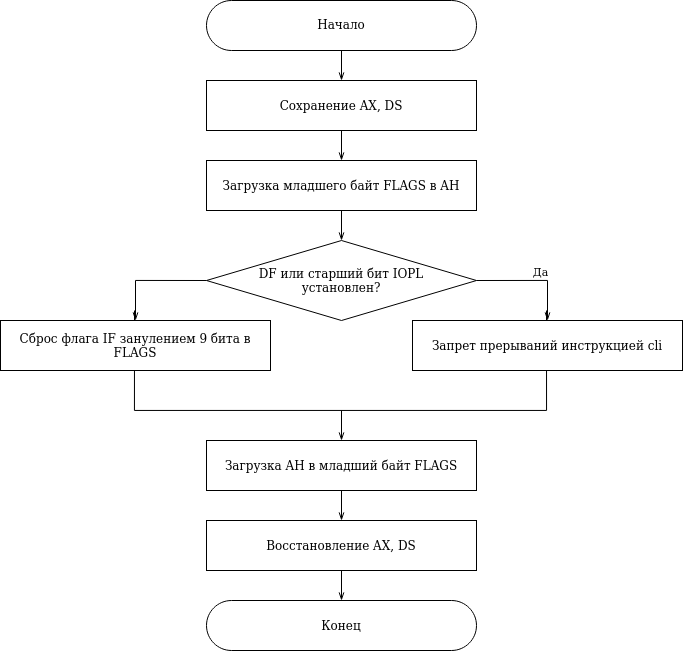

The diagram above was exported from draw.io. Its source (the exported page's mxGraphModel, read from the mxfile embedded in the PNG):
<mxGraphModel dx="1673" dy="899" grid="1" gridSize="10" guides="1" tooltips="1" connect="1" arrows="1" fold="1" page="1" pageScale="1" pageWidth="827" pageHeight="1169" math="0" shadow="0">
  <root>
    <mxCell id="0" />
    <mxCell id="1" parent="0" />
    <mxCell id="_nTo4K7G8b05luHVepHe-35" style="edgeStyle=orthogonalEdgeStyle;rounded=0;orthogonalLoop=1;jettySize=auto;html=1;exitX=0.5;exitY=1;exitDx=0;exitDy=0;fontFamily=Garamond;endArrow=openThin;endFill=0;" parent="1" source="_nTo4K7G8b05luHVepHe-1" target="_nTo4K7G8b05luHVepHe-33" edge="1">
      <mxGeometry relative="1" as="geometry" />
    </mxCell>
    <mxCell id="_nTo4K7G8b05luHVepHe-1" value="&lt;font face=&quot;Garamond&quot;&gt;Начало&lt;/font&gt;" style="rounded=1;whiteSpace=wrap;html=1;arcSize=50;" parent="1" vertex="1">
      <mxGeometry x="278" y="210" width="270" height="50" as="geometry" />
    </mxCell>
    <mxCell id="_nTo4K7G8b05luHVepHe-2" value="Конец" style="rounded=1;whiteSpace=wrap;html=1;arcSize=50;fontFamily=Garamond;" parent="1" vertex="1">
      <mxGeometry x="278" y="810" width="270" height="50" as="geometry" />
    </mxCell>
    <mxCell id="_nTo4K7G8b05luHVepHe-3" style="edgeStyle=orthogonalEdgeStyle;rounded=0;orthogonalLoop=1;jettySize=auto;html=1;exitX=0.5;exitY=1;exitDx=0;exitDy=0;entryX=0.5;entryY=1;entryDx=0;entryDy=0;fontFamily=Garamond;endArrow=none;endFill=0;" parent="1" edge="1">
      <mxGeometry relative="1" as="geometry">
        <mxPoint x="206" y="520" as="sourcePoint" />
        <mxPoint x="618" y="520" as="targetPoint" />
        <Array as="points">
          <mxPoint x="206" y="620" />
          <mxPoint x="618" y="620" />
        </Array>
      </mxGeometry>
    </mxCell>
    <mxCell id="_nTo4K7G8b05luHVepHe-6" style="edgeStyle=orthogonalEdgeStyle;rounded=0;orthogonalLoop=1;jettySize=auto;html=1;exitX=0.5;exitY=1;exitDx=0;exitDy=0;fontFamily=Garamond;endArrow=openThin;endFill=0;entryX=0.5;entryY=0;entryDx=0;entryDy=0;" parent="1" target="_nTo4K7G8b05luHVepHe-21" edge="1">
      <mxGeometry relative="1" as="geometry">
        <mxPoint x="413" y="650" as="targetPoint" />
        <mxPoint x="413" y="620" as="sourcePoint" />
      </mxGeometry>
    </mxCell>
    <mxCell id="_nTo4K7G8b05luHVepHe-7" style="edgeStyle=orthogonalEdgeStyle;rounded=0;orthogonalLoop=1;jettySize=auto;html=1;exitX=0.5;exitY=1;exitDx=0;exitDy=0;entryX=0.5;entryY=0;entryDx=0;entryDy=0;fontFamily=Garamond;endArrow=openThin;endFill=0;" parent="1" source="_nTo4K7G8b05luHVepHe-8" target="_nTo4K7G8b05luHVepHe-12" edge="1">
      <mxGeometry relative="1" as="geometry" />
    </mxCell>
    <mxCell id="_nTo4K7G8b05luHVepHe-8" value="Загрузка младшего байт FLAGS в AH" style="rounded=1;whiteSpace=wrap;html=1;fontFamily=Garamond;arcSize=0;" parent="1" vertex="1">
      <mxGeometry x="278" y="370" width="270" height="50" as="geometry" />
    </mxCell>
    <mxCell id="_nTo4K7G8b05luHVepHe-9" style="edgeStyle=orthogonalEdgeStyle;rounded=0;orthogonalLoop=1;jettySize=auto;html=1;exitX=1;exitY=0.5;exitDx=0;exitDy=0;endArrow=openThin;endFill=0;" parent="1" source="_nTo4K7G8b05luHVepHe-12" target="_nTo4K7G8b05luHVepHe-16" edge="1">
      <mxGeometry relative="1" as="geometry">
        <mxPoint x="618" y="520" as="targetPoint" />
      </mxGeometry>
    </mxCell>
    <mxCell id="_nTo4K7G8b05luHVepHe-10" value="Да" style="edgeLabel;html=1;align=center;verticalAlign=middle;resizable=0;points=[];fontFamily=Garamond;" parent="_nTo4K7G8b05luHVepHe-9" vertex="1" connectable="0">
      <mxGeometry x="0.2897" y="2" relative="1" as="geometry">
        <mxPoint x="-10" y="-10" as="offset" />
      </mxGeometry>
    </mxCell>
    <mxCell id="_nTo4K7G8b05luHVepHe-11" style="edgeStyle=orthogonalEdgeStyle;rounded=0;orthogonalLoop=1;jettySize=auto;html=1;exitX=0;exitY=0.5;exitDx=0;exitDy=0;fontFamily=Garamond;endArrow=openThin;endFill=0;" parent="1" source="_nTo4K7G8b05luHVepHe-12" target="_nTo4K7G8b05luHVepHe-17" edge="1">
      <mxGeometry relative="1" as="geometry">
        <mxPoint x="194" y="520" as="targetPoint" />
      </mxGeometry>
    </mxCell>
    <mxCell id="_nTo4K7G8b05luHVepHe-12" value="&lt;div&gt;DF или старший бит IOPL &lt;br&gt;&lt;/div&gt;&lt;div&gt;установлен?&lt;/div&gt;" style="rhombus;whiteSpace=wrap;html=1;fontFamily=Garamond;" parent="1" vertex="1">
      <mxGeometry x="278" y="450" width="270" height="80" as="geometry" />
    </mxCell>
    <mxCell id="_nTo4K7G8b05luHVepHe-16" value="Запрет прерываний инструкцией cli" style="rounded=1;whiteSpace=wrap;html=1;fontFamily=Garamond;arcSize=0;" parent="1" vertex="1">
      <mxGeometry x="484" y="530" width="270" height="50" as="geometry" />
    </mxCell>
    <mxCell id="_nTo4K7G8b05luHVepHe-17" value="Сброс флага IF занулением 9 бита в FLAGS" style="rounded=1;whiteSpace=wrap;html=1;fontFamily=Garamond;arcSize=0;" parent="1" vertex="1">
      <mxGeometry x="72" y="530" width="270" height="50" as="geometry" />
    </mxCell>
    <mxCell id="_nTo4K7G8b05luHVepHe-43" style="edgeStyle=orthogonalEdgeStyle;rounded=0;orthogonalLoop=1;jettySize=auto;html=1;exitX=0.5;exitY=1;exitDx=0;exitDy=0;fontFamily=Garamond;endArrow=openThin;endFill=0;" parent="1" source="_nTo4K7G8b05luHVepHe-21" target="_nTo4K7G8b05luHVepHe-41" edge="1">
      <mxGeometry relative="1" as="geometry" />
    </mxCell>
    <mxCell id="_nTo4K7G8b05luHVepHe-21" value="Загрузка AH в младший байт FLAGS" style="rounded=1;whiteSpace=wrap;html=1;fontFamily=Garamond;arcSize=0;" parent="1" vertex="1">
      <mxGeometry x="278" y="650" width="270" height="50" as="geometry" />
    </mxCell>
    <mxCell id="_nTo4K7G8b05luHVepHe-36" style="edgeStyle=orthogonalEdgeStyle;rounded=0;orthogonalLoop=1;jettySize=auto;html=1;exitX=0.5;exitY=1;exitDx=0;exitDy=0;fontFamily=Garamond;endArrow=openThin;endFill=0;" parent="1" source="_nTo4K7G8b05luHVepHe-33" target="_nTo4K7G8b05luHVepHe-8" edge="1">
      <mxGeometry relative="1" as="geometry" />
    </mxCell>
    <mxCell id="_nTo4K7G8b05luHVepHe-33" value="Сохранение AX, DS" style="rounded=1;whiteSpace=wrap;html=1;fontFamily=Garamond;arcSize=0;" parent="1" vertex="1">
      <mxGeometry x="278" y="290" width="270" height="50" as="geometry" />
    </mxCell>
    <mxCell id="_nTo4K7G8b05luHVepHe-45" style="edgeStyle=orthogonalEdgeStyle;rounded=0;orthogonalLoop=1;jettySize=auto;html=1;exitX=0.5;exitY=1;exitDx=0;exitDy=0;entryX=0.5;entryY=0;entryDx=0;entryDy=0;fontFamily=Garamond;endArrow=openThin;endFill=0;" parent="1" source="_nTo4K7G8b05luHVepHe-41" target="_nTo4K7G8b05luHVepHe-2" edge="1">
      <mxGeometry relative="1" as="geometry" />
    </mxCell>
    <mxCell id="_nTo4K7G8b05luHVepHe-41" value="Восстановление AX, DS" style="rounded=1;whiteSpace=wrap;html=1;fontFamily=Garamond;arcSize=0;" parent="1" vertex="1">
      <mxGeometry x="278" y="730" width="270" height="50" as="geometry" />
    </mxCell>
  </root>
</mxGraphModel>